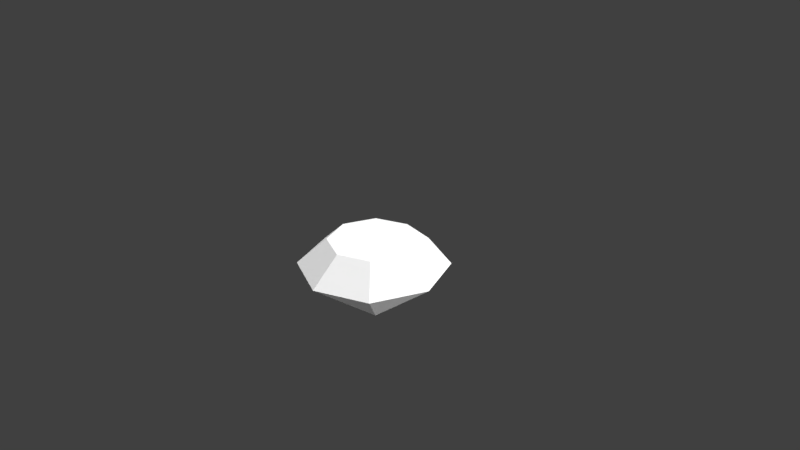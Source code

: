 # Source: Diamond_002.blend  (saved by Blender 2.77.0; exported with 4.5.12 LTS)
import bpy
from mathutils import Matrix  # noqa: F401  (used for matrix-valued properties, if any)

bpy.ops.wm.read_factory_settings(use_empty=True)
scene = bpy.context.scene
scene.name = 'Scene'

# ---- collections
col_collection_1 = bpy.data.collections.new('Collection 1'); scene.collection.children.link(col_collection_1)

# ---- materials (node trees are filled in below, after node groups)
mat_diamond002mat = bpy.data.materials.new('Diamond002Mat')
mat_diamond002mat.alpha_threshold = 0.0
mat_diamond002mat.roughness = 0.5

# ---- material node trees
mat_diamond002mat.use_nodes = True; mat_diamond002mat.node_tree.nodes.clear()
_N = mat_diamond002mat.node_tree.nodes; _L = mat_diamond002mat.node_tree.links
n0 = _N.new('ShaderNodeOutputMaterial'); n0.name = 'Material Output'; n0.location = (300, 300)
n1 = _N.new('ShaderNodeBsdfDiffuse'); n1.name = 'Diffuse BSDF'; n1.location = (10, 300)
n1.inputs[0].default_value = (1.0, 1.0, 1.0, 1.0)
_L.new(n1.outputs[0], n0.inputs[0])
n0.is_active_output = True

# ---- world
world_world = bpy.data.worlds.new('World'); scene.world = world_world
world_world.color = (0.05088, 0.05088, 0.05088)
world_world.use_sun_shadow = False
world_world.sun_shadow_jitter_overblur = 0.0
world_world.cycles.sampling_method = 'MANUAL'

# ---- cameras
cam_camera = bpy.data.cameras.new('Camera')
cam_camera.clip_end = 100.0
cam_camera.lens = 35.0
cam_camera.sensor_width = 32.0
cam_camera.sensor_height = 18.0
cam_camera.ortho_scale = 7.314
cam_camera.dof.focus_distance = 0.0

# ---- lights
light_lamp = bpy.data.lights.new('Lamp', 'SUN')
light_lamp.transmission_factor = 0.0
light_lamp.cutoff_distance = 30.0
light_lamp.angle = 2.214
light_lamp.energy = 4.0
light_lamp.shadow_buffer_clip_start = 1.001
light_lamp.shadow_soft_size = 2.0
light_lamp.shadow_cascade_max_distance = 1000.0

# ---- meshes
me_diamond_003 = bpy.data.meshes.new('Diamond.003')
me_diamond_003.from_pydata([(0.0, 0.0, 0.2194), (0.0, 0.0, -0.9306), (0.6, 0.0, 0.2194), (1.0, 0.0, -0.1306), (0.4243, -0.4243, 0.2194), (0.7071, -0.7071, -0.1306), (2.98e-08, -0.6, 0.2194), (8.941e-08, -1.0, -0.1306), (-0.4243, -0.4243, 0.2194), (-0.7071, -0.7071, -0.1306), (-0.6, -5.245e-08, 0.2194), (-1.0, -8.742e-08, -0.1306), (-0.4243, 0.4243, 0.2194), (-0.7071, 0.7071, -0.1306), (2.98e-08, 0.6, 0.2194), (8.941e-08, 1.0, -0.1306), (0.4243, 0.4243, 0.2194), (0.7071, 0.7071, -0.1306)], [], [(3, 1, 17), (1, 3, 5), (1, 5, 7), (1, 7, 9), (1, 9, 11), (1, 11, 13), (1, 13, 15), (1, 15, 17), (2, 3, 17, 16), (3, 2, 4, 5), (5, 4, 6, 7), (7, 6, 8, 9), (9, 8, 10, 11), (11, 10, 12, 13), (13, 12, 14, 15), (15, 14, 16, 17), (0, 2, 16), (2, 0, 4), (4, 0, 6), (6, 0, 8), (8, 0, 10), (10, 0, 12), (12, 0, 14), (14, 0, 16)])
me_diamond_003.materials.append(mat_diamond002mat)
me_diamond_003.use_remesh_preserve_volume = False
me_diamond_003.use_remesh_preserve_attributes = False
me_diamond_003.use_mirror_vertex_groups = False
me_diamond_003.update()

# ---- objects
ob_objects = bpy.data.objects.new('OBJECTS', None)
ob_diamond_002 = bpy.data.objects.new('Diamond_002', me_diamond_003)
ob_lamp = bpy.data.objects.new('Lamp', light_lamp)
ob_camera = bpy.data.objects.new('Camera', cam_camera)

# ---- transforms, parenting, visibility, modifiers, constraints
ob_objects.location = (0.0, 0.0, 0.0)
ob_objects.empty_image_offset = (0.0, 0.0)
ob_objects.show_name = True
ob_objects.show_in_front = True
ob_objects.lineart.crease_threshold = 0.0
ob_diamond_002.parent = ob_objects
ob_diamond_002.location = (0.0, 0.0, 0.0)
ob_diamond_002.lineart.crease_threshold = 0.0
ob_lamp.location = (4.076, 1.005, 5.904)
ob_lamp.rotation_euler = (0.6503, 0.05522, 1.866)
ob_lamp.lock_rotations_4d = False
ob_lamp.empty_display_type = 'ARROWS'
ob_lamp.color = (0.0, 0.0, 0.0, 0.0)
ob_lamp.lineart.crease_threshold = 0.0
ob_camera.location = (7.481, -6.508, 5.344)
ob_camera.rotation_euler = (1.109, 0.01082, 0.8149)
ob_camera.lock_rotations_4d = False
ob_camera.empty_display_type = 'ARROWS'
ob_camera.color = (0.0, 0.0, 0.0, 0.0)
ob_camera.display_type = 'WIRE'
ob_camera.lineart.crease_threshold = 0.0

# ---- collection membership
col_collection_1.objects.link(ob_objects)
col_collection_1.objects.link(ob_diamond_002)
col_collection_1.objects.link(ob_lamp)
col_collection_1.objects.link(ob_camera)

# ---- scene / render settings (as saved in the file)
scene.camera = ob_camera
scene.frame_start = 1; scene.frame_end = 250; scene.frame_set(1)
scene.render.engine = 'CYCLES'
scene.render.resolution_percentage = 50
scene.render.dither_intensity = 0.0
scene.cycles.use_denoising = False
scene.cycles.samples = 128
scene.cycles.sampling_pattern = 'TABULATED_SOBOL'
scene.cycles.light_sampling_threshold = 0.0
scene.cycles.use_adaptive_sampling = False
scene.cycles.use_light_tree = False
scene.cycles.blur_glossy = 0.0
scene.cycles.sample_clamp_indirect = 0.0
scene.view_settings.view_transform = 'Standard'
bpy.context.view_layer.update()
